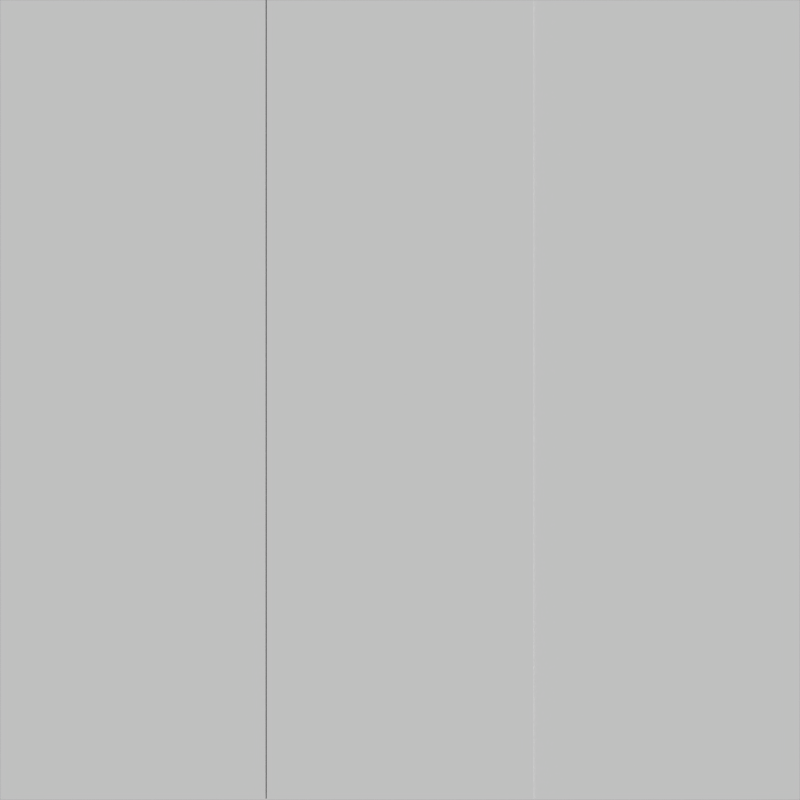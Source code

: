 # Source: roads.blend  (saved by Blender 2.76.0; exported with 4.5.12 LTS)
import bpy
from mathutils import Matrix  # noqa: F401  (used for matrix-valued properties, if any)

bpy.ops.wm.read_factory_settings(use_empty=True)
scene = bpy.context.scene
scene.name = 'Scene'

# ---- collections
col_collection_1 = bpy.data.collections.new('Collection 1'); scene.collection.children.link(col_collection_1)
col_collection_1.hide_render = True
col_collection_1.hide_viewport = True
col_collection_2 = bpy.data.collections.new('Collection 2'); scene.collection.children.link(col_collection_2)
col_collection_2.hide_render = True
col_collection_2.hide_viewport = True
col_collection_3 = bpy.data.collections.new('Collection 3'); scene.collection.children.link(col_collection_3)
col_collection_4 = bpy.data.collections.new('Collection 4'); scene.collection.children.link(col_collection_4)
col_collection_4.hide_render = True
col_collection_4.hide_viewport = True
col_collection_5 = bpy.data.collections.new('Collection 5'); scene.collection.children.link(col_collection_5)
col_collection_5.hide_render = True
col_collection_5.hide_viewport = True

# ---- materials (node trees are filled in below, after node groups)
mat_groundmat = bpy.data.materials.new('GroundMat')
mat_groundmat.alpha_threshold = 0.0
mat_groundmat.use_transparent_shadow = False
mat_groundmat.roughness = 0.5
mat_roadmat = bpy.data.materials.new('RoadMat')
mat_roadmat.alpha_threshold = 0.0
mat_roadmat.use_transparent_shadow = False
mat_roadmat.roughness = 0.5

# ---- material node trees

# ---- world
world_world = bpy.data.worlds.new('World'); scene.world = world_world
world_world.color = (0.05088, 0.05088, 0.05088)
world_world.use_sun_shadow = False
world_world.sun_shadow_jitter_overblur = 0.0
world_world.cycles.sampling_method = 'MANUAL'
world_world.cycles.sample_map_resolution = 256

# ---- cameras
cam_camera_002 = bpy.data.cameras.new('Camera.002')
cam_camera_002.type = 'ORTHO'
cam_camera_002.clip_end = 100.0
cam_camera_002.lens = 35.0
cam_camera_002.sensor_width = 32.0
cam_camera_002.sensor_height = 18.0
cam_camera_002.dof.focus_distance = 0.0
cam_camera_002.dof.aperture_fstop = 128.0
cam_camera_002.dof.aperture_blades = 6

# ---- meshes
me_plane = bpy.data.meshes.new('Plane')
me_plane.from_pydata([(-3.0, -3.0, 0.0), (3.0, -3.0, 0.0), (-3.0, 3.0, 0.0), (3.0, 3.0, 0.0)], [], [(0, 1, 3, 2)])
_uv = me_plane.uv_layers.new(name='UVMap')
_uv.uv.foreach_set('vector', [0.0, 0.0, 1.0, 0.0, 1.0, 1.0, 0.0, 1.0])
me_plane.materials.append(mat_groundmat)
me_plane.use_remesh_preserve_volume = False
me_plane.use_remesh_preserve_attributes = False
me_plane.use_mirror_vertex_groups = False
me_plane.update()
me_plane_001 = bpy.data.meshes.new('Plane.001')
me_plane_001.from_pydata([(-1.0, -3.0, 0.0), (1.0, -3.0, 0.0), (-3.0, 1.0, 0.0), (-3.0, -1.0, 0.0), (-1.0, -1.0, 0.0), (-1.0, 1.0, 0.0), (1.0, -1.0, 0.0), (0.4948, 0.5657, 0.03292), (0.9641, -0.07214, 0.0), (-0.09299, 0.9879, 0.0)], [], [(0, 1, 6, 4), (4, 6, 8, 7, 9, 5), (3, 4, 5, 2)])
_uv = me_plane_001.uv_layers.new(name='UVMap')
_uv.uv.foreach_set('vector', [0.5671, 0.1939, 0.5647, 0.7671, -0.001063, 0.7634, 0.01708, 0.1763, 0.4796, 0.2296, 1.002, 0.2296, 0.9922, 0.4718, 0.871, 0.6397, 0.7164, 0.7485, 0.4796, 0.7516, 0.006137, 0.1441, 0.6713, 0.1603, 0.6555, 0.7835, 0.00614, 0.785])
me_plane_001.materials.append(mat_roadmat)
me_plane_001.use_remesh_preserve_volume = False
me_plane_001.use_remesh_preserve_attributes = False
me_plane_001.use_mirror_vertex_groups = False
me_plane_001.update()
me_plane_002 = bpy.data.meshes.new('Plane.002')
me_plane_002.from_pydata([(-1.0, -3.0, 0.0), (1.0, -3.0, 0.0), (1.0, 3.0, 0.0), (-1.0, 3.0, 0.0), (-1.0, -1.0, 0.0), (-1.0, 1.0, 0.0), (1.0, -1.0, 0.0), (1.0, 1.0, 0.0)], [], [(5, 7, 2, 3), (0, 1, 6, 4), (4, 6, 7, 5)])
_uv = me_plane_002.uv_layers.new(name='UVMap')
_uv.uv.foreach_set('vector', [0.0006744, 0.7571, 0.0006745, 0.1647, 0.4384, 0.1804, 0.4384, 0.7728, 0.0006744, 0.7571, 0.0006745, 0.1647, 0.4384, 0.1804, 0.4384, 0.7728, 0.0006744, 0.7571, 0.0006745, 0.1647, 0.4259, 0.1757, 0.4259, 0.7681])
me_plane_002.materials.append(mat_roadmat)
me_plane_002.use_remesh_preserve_volume = False
me_plane_002.use_remesh_preserve_attributes = False
me_plane_002.use_mirror_vertex_groups = False
me_plane_002.update()

# ---- objects
ob_ground = bpy.data.objects.new('Ground', me_plane)
ob_tilecamera = bpy.data.objects.new('TileCamera', cam_camera_002)
ob_roadcorner = bpy.data.objects.new('RoadCorner', me_plane_001)
ob_ground_001 = bpy.data.objects.new('Ground.001', me_plane_002)

# ---- transforms, parenting, visibility, modifiers, constraints
ob_ground.location = (0.0, 0.0, 0.0)
ob_ground.lineart.crease_threshold = 0.0
ob_tilecamera.location = (0.0, 0.0, 11.59)
ob_tilecamera.lineart.crease_threshold = 0.0
ob_roadcorner.location = (0.0, 0.0, 0.001)
ob_roadcorner.lineart.crease_threshold = 0.0
ob_ground_001.location = (0.0, 0.0, 0.01)
ob_ground_001.lineart.crease_threshold = 0.0

# ---- collection membership
col_collection_1.objects.link(ob_ground)
col_collection_1.objects.link(ob_tilecamera)
col_collection_2.objects.link(ob_roadcorner)
col_collection_2.objects.link(ob_ground)
col_collection_3.objects.link(ob_ground_001)
col_collection_3.objects.link(ob_ground)
col_collection_4.objects.link(ob_ground)
col_collection_5.objects.link(ob_ground)

# ---- scene / render settings (as saved in the file)
scene.camera = ob_tilecamera
scene.frame_start = 1; scene.frame_end = 250; scene.frame_set(1)
scene.render.engine = 'BLENDER_EEVEE_NEXT'
scene.render.resolution_x = 50
scene.render.resolution_y = 50
scene.render.dither_intensity = 0.0
scene.render.film_transparent = True
scene.cycles.use_denoising = False
scene.cycles.samples = 10
scene.cycles.sampling_pattern = 'TABULATED_SOBOL'
scene.cycles.light_sampling_threshold = 0.0
scene.cycles.use_adaptive_sampling = False
scene.cycles.use_light_tree = False
scene.cycles.blur_glossy = 0.0
scene.cycles.pixel_filter_type = 'GAUSSIAN'
scene.cycles.sample_clamp_indirect = 0.0
scene.view_settings.view_transform = 'Standard'
bpy.context.view_layer.update()

# ---- added for rendering (the .blend has no usable light): sun
light_auto_sun = bpy.data.lights.new('AutoSun', 'SUN')
light_auto_sun.energy = 3.0
light_auto_sun.angle = 0.0523599
ob_auto_sun = bpy.data.objects.new('AutoSun', light_auto_sun)
scene.collection.objects.link(ob_auto_sun)
ob_auto_sun.rotation_euler = (0.872665, 0.174533, 0.523599)
bpy.context.view_layer.update()
